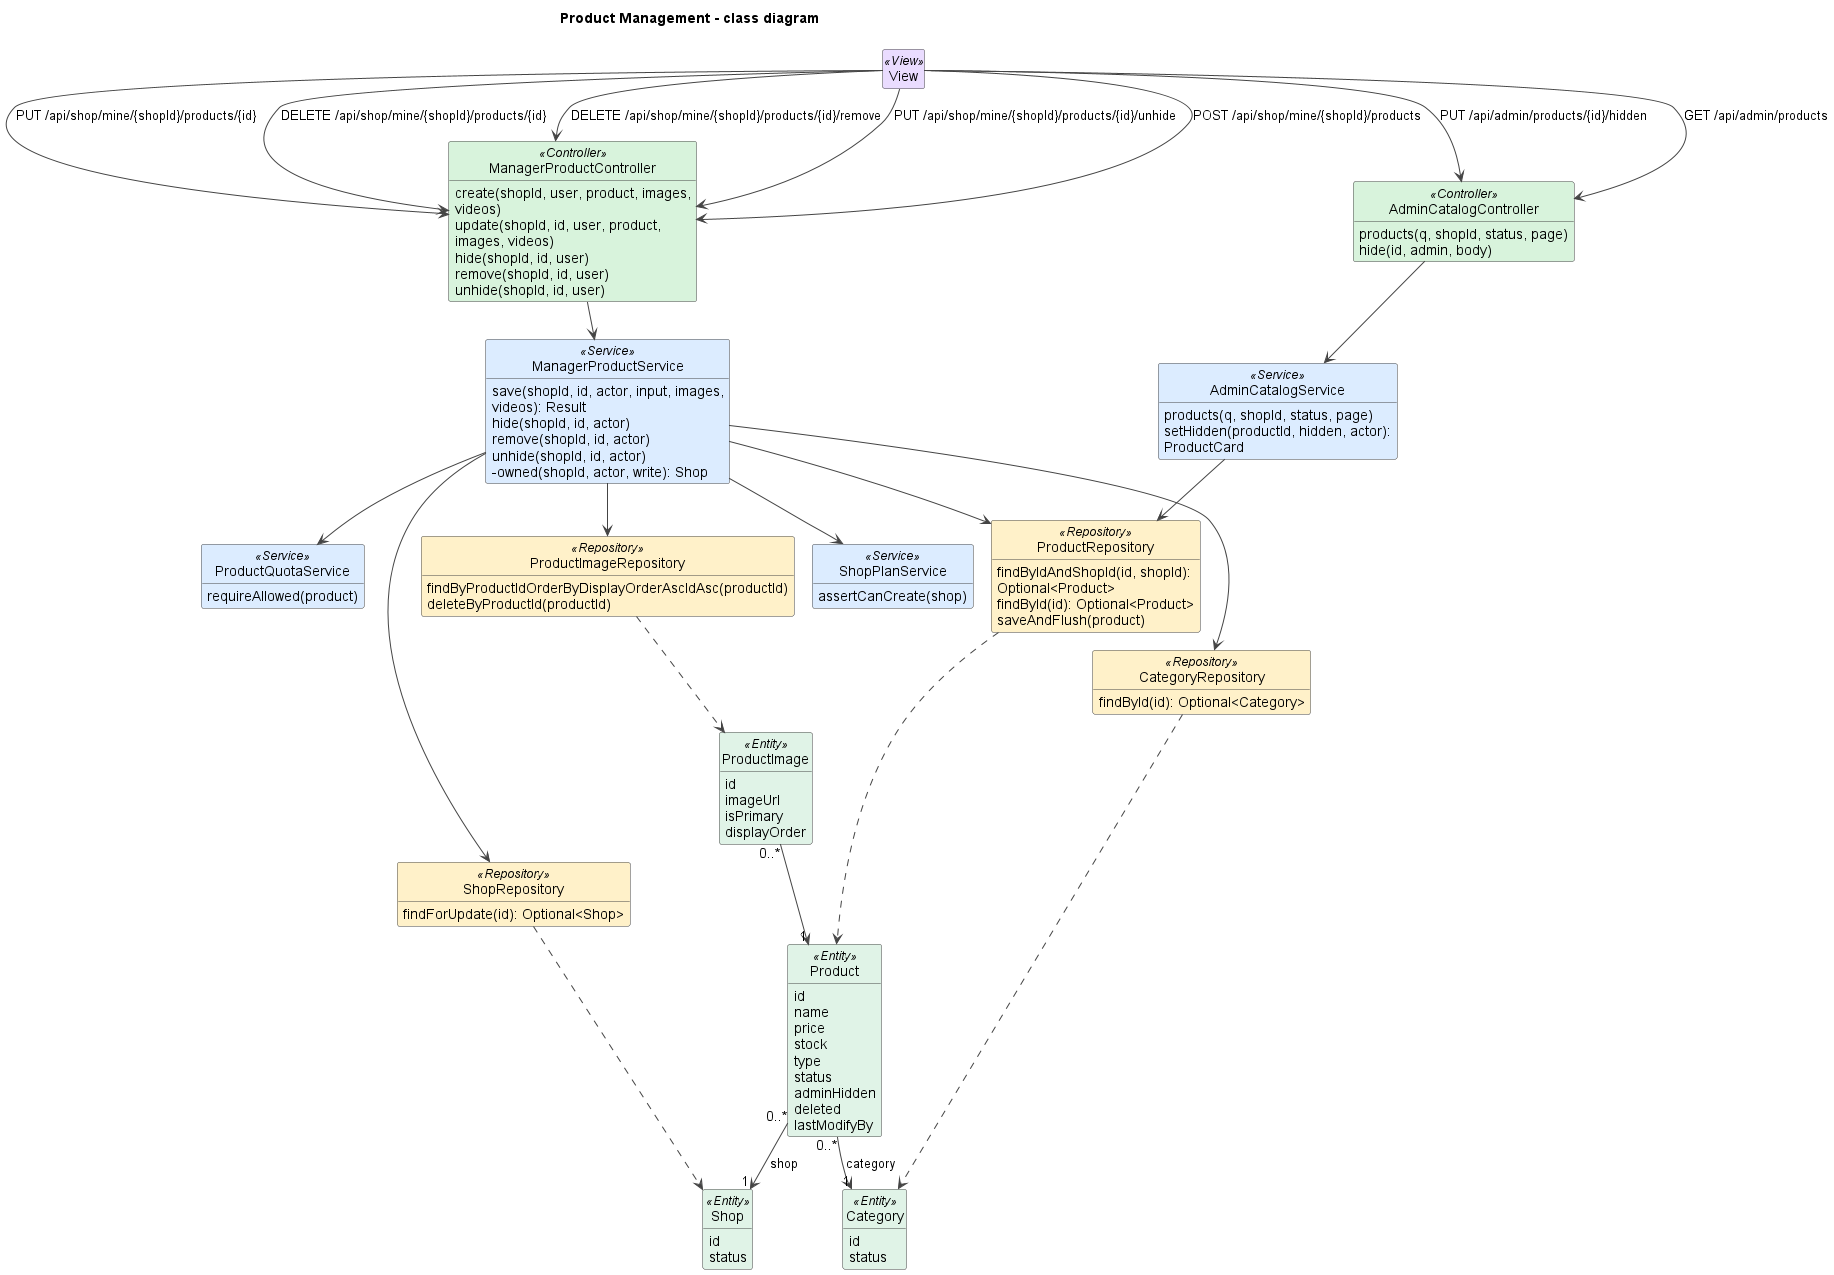

The diagram above was rendered by PlantUML. Its source (embedded in the PNG):
@startuml
!pragma layout smetana
title Product Management - class diagram
skinparam shadowing false
skinparam defaultFontName Arial
skinparam wrapWidth 240
skinparam ArrowColor #444444
skinparam classAttributeIconSize 0
skinparam nodesep 45
skinparam ranksep 50
skinparam class {
  BackgroundColor #FFFFFF
  BorderColor #444444
  BackgroundColor<<View>> #EADCFF
  BackgroundColor<<Controller>> #D8F3DC
  BackgroundColor<<Service>> #DCECFF
  BackgroundColor<<Repository>> #FFF1C9
  BackgroundColor<<Entity>> #E0F3E7
  BackgroundColor<<DTO>> #F3E9D2
  BackgroundColor<<External>> #FFE0E0
}
hide empty members
hide circle

class View <<View>>
class ManagerProductController <<Controller>> {
  create(shopId, user, product, images, videos)
  update(shopId, id, user, product, images, videos)
  hide(shopId, id, user)
  remove(shopId, id, user)
  unhide(shopId, id, user)
}
class AdminCatalogController <<Controller>> {
  products(q, shopId, status, page)
  hide(id, admin, body)
}
class ManagerProductService <<Service>> {
  save(shopId, id, actor, input, images, videos): Result
  hide(shopId, id, actor)
  remove(shopId, id, actor)
  unhide(shopId, id, actor)
  -owned(shopId, actor, write): Shop
}
class AdminCatalogService <<Service>> {
  products(q, shopId, status, page)
  setHidden(productId, hidden, actor): ProductCard
}
class ProductQuotaService <<Service>> {
  requireAllowed(product)
}
class ShopPlanService <<Service>> {
  assertCanCreate(shop)
}
class ProductRepository <<Repository>> {
  findByIdAndShopId(id, shopId): Optional<Product>
  findById(id): Optional<Product>
  saveAndFlush(product)
}
class ProductImageRepository <<Repository>> {
  findByProductIdOrderByDisplayOrderAscIdAsc(productId)
  deleteByProductId(productId)
}
class CategoryRepository <<Repository>> {
  findById(id): Optional<Category>
}
class ShopRepository <<Repository>> {
  findForUpdate(id): Optional<Shop>
}
class Product <<Entity>> {
  id
  name
  price
  stock
  type
  status
  adminHidden
  deleted
  lastModifyBy
}
class ProductImage <<Entity>> {
  id
  imageUrl
  isPrimary
  displayOrder
}
class Category <<Entity>> {
  id
  status
}
class Shop <<Entity>> {
  id
  status
}

View --> ManagerProductController : POST /api/shop/mine/{shopId}/products
View --> ManagerProductController : PUT /api/shop/mine/{shopId}/products/{id}
View --> ManagerProductController : DELETE /api/shop/mine/{shopId}/products/{id}
View --> ManagerProductController : DELETE /api/shop/mine/{shopId}/products/{id}/remove
View --> ManagerProductController : PUT /api/shop/mine/{shopId}/products/{id}/unhide
View --> AdminCatalogController : GET /api/admin/products
View --> AdminCatalogController : PUT /api/admin/products/{id}/hidden
ManagerProductController --> ManagerProductService
AdminCatalogController --> AdminCatalogService
ManagerProductService --> ProductQuotaService
ManagerProductService --> ShopPlanService
ManagerProductService --> ProductRepository
ManagerProductService --> ProductImageRepository
ManagerProductService --> CategoryRepository
ManagerProductService --> ShopRepository
AdminCatalogService --> ProductRepository
ProductRepository ..> Product
ProductImageRepository ..> ProductImage
CategoryRepository ..> Category
ShopRepository ..> Shop
ProductImage "0..*" --> "1" Product
Product "0..*" --> "1" Category : category
Product "0..*" --> "1" Shop : shop

@enduml